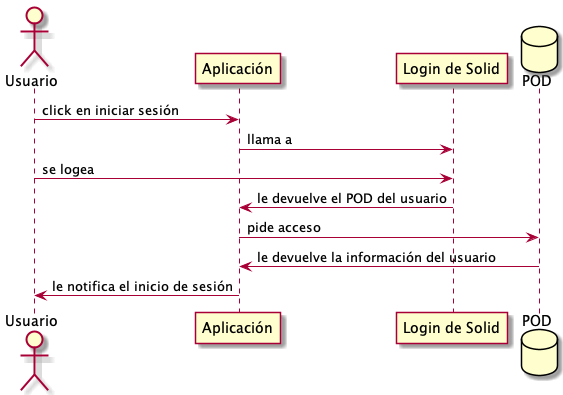

The diagram above was rendered by PlantUML. Its source (embedded in the PNG):
@startuml
actor Usuario
participant Aplicación
participant "Login de Solid" as Login
database POD
Usuario -> Aplicación: click en iniciar sesión
Aplicación -> Login: llama a
Usuario -> Login: se logea
Login -> Aplicación: le devuelve el POD del usuario
Aplicación -> POD: pide acceso
POD -> Aplicación: le devuelve la información del usuario
Aplicación -> Usuario: le notifica el inicio de sesión
@enduml